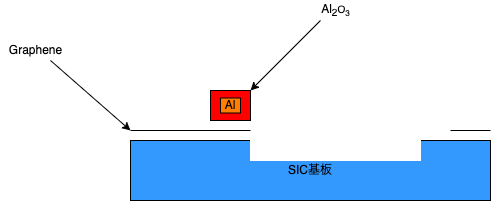

The diagram above was exported from draw.io. Its source (the exported page's mxGraphModel, read from the mxfile embedded in the PNG):
<mxGraphModel dx="522" dy="580" grid="1" gridSize="10" guides="1" tooltips="1" connect="1" arrows="1" fold="1" page="1" pageScale="1" pageWidth="827" pageHeight="1169" math="0" shadow="0">
  <root>
    <mxCell id="0" />
    <mxCell id="1" parent="0" />
    <mxCell id="2" value="SIC基板" style="rounded=0;whiteSpace=wrap;html=1;fillColor=#3399FF;" vertex="1" parent="1">
      <mxGeometry x="160" y="280" width="360" height="60" as="geometry" />
    </mxCell>
    <mxCell id="3" value="" style="endArrow=none;html=1;" edge="1" parent="1">
      <mxGeometry width="50" height="50" relative="1" as="geometry">
        <mxPoint x="160" y="270" as="sourcePoint" />
        <mxPoint x="280" y="270" as="targetPoint" />
      </mxGeometry>
    </mxCell>
    <mxCell id="4" value="" style="endArrow=classic;html=1;" edge="1" parent="1">
      <mxGeometry width="50" height="50" relative="1" as="geometry">
        <mxPoint x="80" y="200" as="sourcePoint" />
        <mxPoint x="160" y="270" as="targetPoint" />
        <Array as="points" />
      </mxGeometry>
    </mxCell>
    <mxCell id="5" value="Graphene" style="text;html=1;align=center;verticalAlign=middle;resizable=0;points=[];autosize=1;strokeColor=none;fillColor=none;" vertex="1" parent="1">
      <mxGeometry x="30" y="180" width="70" height="20" as="geometry" />
    </mxCell>
    <mxCell id="6" value="" style="endArrow=none;html=1;" edge="1" parent="1">
      <mxGeometry width="50" height="50" relative="1" as="geometry">
        <mxPoint x="480" y="270" as="sourcePoint" />
        <mxPoint x="520" y="270" as="targetPoint" />
      </mxGeometry>
    </mxCell>
    <mxCell id="7" value="Al" style="rounded=0;whiteSpace=wrap;html=1;fillColor=#FF0000;" vertex="1" parent="1">
      <mxGeometry x="240" y="230" width="40" height="30" as="geometry" />
    </mxCell>
    <mxCell id="8" value="" style="rounded=0;whiteSpace=wrap;html=1;strokeWidth=0;strokeColor=#FFFFFF;" vertex="1" parent="1">
      <mxGeometry x="280" y="280" width="170" height="20" as="geometry" />
    </mxCell>
    <mxCell id="9" value="Al" style="rounded=0;whiteSpace=wrap;html=1;fillColor=#FF8000;" vertex="1" parent="1">
      <mxGeometry x="250" y="237.5" width="20" height="15" as="geometry" />
    </mxCell>
    <mxCell id="10" value="" style="endArrow=classic;html=1;entryX=1;entryY=0;entryDx=0;entryDy=0;" edge="1" parent="1" target="7">
      <mxGeometry width="50" height="50" relative="1" as="geometry">
        <mxPoint x="350" y="160" as="sourcePoint" />
        <mxPoint x="170" y="280" as="targetPoint" />
        <Array as="points" />
      </mxGeometry>
    </mxCell>
    <mxCell id="12" value="Al&lt;sub&gt;2&lt;/sub&gt;&lt;span style=&quot;font-size: 10px&quot;&gt;O&lt;sub&gt;3&lt;/sub&gt;&lt;/span&gt;" style="text;html=1;align=center;verticalAlign=middle;resizable=0;points=[];autosize=1;strokeColor=none;fillColor=none;" vertex="1" parent="1">
      <mxGeometry x="345" y="140" width="40" height="20" as="geometry" />
    </mxCell>
  </root>
</mxGraphModel>